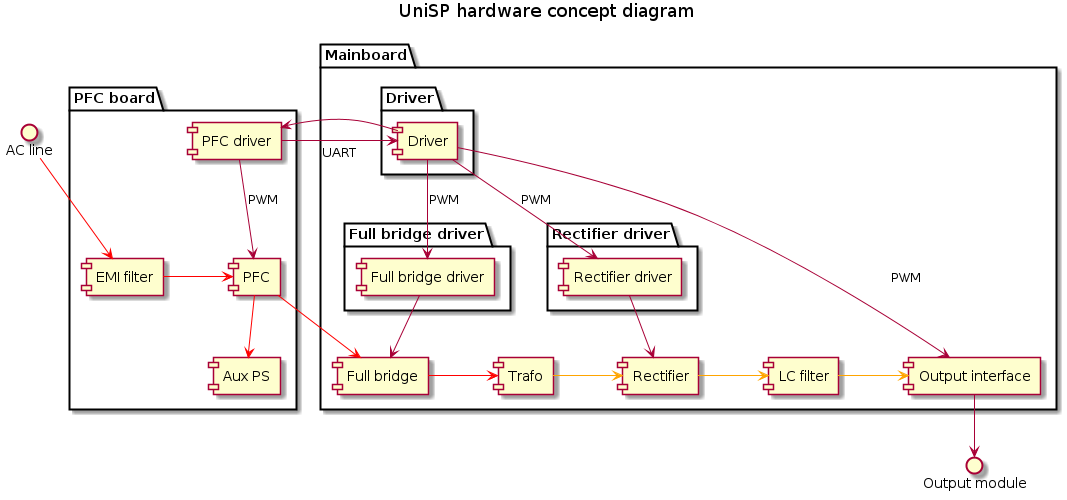

The diagram above was rendered by PlantUML. Its source (embedded in the PNG):
@startuml

title UniSP hardware concept diagram

interface "AC line" as AC
interface "Output module" as Output

package "PFC board"{

        [EMI filter]
        [PFC]
        [Aux PS]
        [PFC driver]
}

package "Mainboard"{

package "Full bridge driver"{

        [Full bridge driver]
}

package "Rectifier driver"{

        [Rectifier driver]
}

package "Driver"{

        [Driver]
}

[Full bridge]
        [Trafo]
        [Rectifier]
        [LC filter]
        [Output interface]
}



AC -[#red]> [EMI filter]
[EMI filter] -[#red]> [PFC]
[PFC] --[#red]> [Aux PS]
[PFC driver] --> [PFC] : PWM

[PFC] -[#red]> [Full bridge]
[Full bridge] -[#red]> [Trafo]
[Trafo] -[#orange]> [Rectifier]
[Rectifier] -[#orange]> [LC filter]
[LC filter] -[#orange]> [Output interface]

[Full bridge driver] --> [Full bridge]
[Rectifier driver] --> [Rectifier]

[Driver] -> [PFC driver]
[PFC driver] -> [Driver] : UART

[Driver] --> [Rectifier driver] : PWM
[Driver] --> [Full bridge driver] : PWM

[Driver] --> [Output interface] : PWM

[Output interface] -> Output


/'
[Aux PS] -> [Driver]
[Aux PS] -> [Full bridge driver]
[Aux PS] -> [Rectifier driver]
'/

@enduml